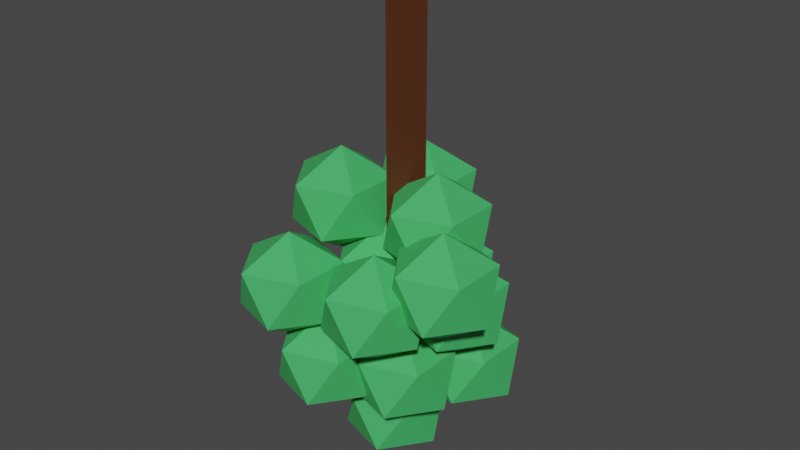 # Source: GreenGrape.blend  (saved by Blender 3.6.13; exported with 4.5.12 LTS)
import bpy
from mathutils import Matrix  # noqa: F401  (used for matrix-valued properties, if any)

bpy.ops.wm.read_factory_settings(use_empty=True)
scene = bpy.context.scene
scene.name = 'Scene'

# ---- collections
col_collection = bpy.data.collections.new('Collection'); scene.collection.children.link(col_collection)

# ---- materials (node trees are filled in below, after node groups)
mat_grape = bpy.data.materials.new('Grape')
mat_grape.use_transparent_shadow = False
mat_grape.diffuse_color = (0.0578, 0.4678, 0.1274, 1.0)
mat_stalk = bpy.data.materials.new('Stalk')
mat_stalk.alpha_threshold = 0.0
mat_stalk.use_transparent_shadow = False
mat_stalk.diffuse_color = (0.07227, 0.01938, 0.005182, 1.0)
mat_stalk.roughness = 0.5
mat_stalk.line_color = (0.0, 0.0, 0.0, 1.0)

# ---- material node trees
mat_grape.use_nodes = True; mat_grape.node_tree.nodes.clear()
_N = mat_grape.node_tree.nodes; _L = mat_grape.node_tree.links
n0 = _N.new('ShaderNodeBsdfPrincipled'); n0.name = 'Principled BSDF'; n0.location = (10, 300)
n0.distribution = 'GGX'
n0.subsurface_method = 'RANDOM_WALK_SKIN'
n0.inputs[0].default_value = (0.0578, 0.4678, 0.1274, 1.0)
n0.inputs[3].default_value = 1.45
n0.inputs[27].default_value = (0.0, 0.0, 0.0, 1.0)
n0.inputs[28].default_value = 1.0
n1 = _N.new('ShaderNodeOutputMaterial'); n1.name = 'Material Output'; n1.location = (300, 300)
_L.new(n0.outputs[0], n1.inputs[0])
n1.is_active_output = True
mat_stalk.use_nodes = True; mat_stalk.node_tree.nodes.clear()
_N = mat_stalk.node_tree.nodes; _L = mat_stalk.node_tree.links
n0 = _N.new('ShaderNodeOutputMaterial'); n0.name = 'Material Output'; n0.location = (300, 300)
n1 = _N.new('ShaderNodeBsdfPrincipled'); n1.name = 'Principled BSDF'; n1.location = (10, 300)
n1.distribution = 'GGX'
n1.subsurface_method = 'RANDOM_WALK_SKIN'
n1.inputs[0].default_value = (0.07323, 0.01941, 0.005214, 1.0)
n1.inputs[3].default_value = 1.45
n1.inputs[27].default_value = (0.0, 0.0, 0.0, 1.0)
n1.inputs[28].default_value = 1.0
_L.new(n1.outputs[0], n0.inputs[0])
n0.is_active_output = True

# ---- world
world_world = bpy.data.worlds.new('World'); scene.world = world_world
world_world.use_nodes = True; world_world.node_tree.nodes.clear()
_N = world_world.node_tree.nodes; _L = world_world.node_tree.links
n0 = _N.new('ShaderNodeOutputWorld'); n0.name = 'World Output'; n0.location = (300, 300)
n1 = _N.new('ShaderNodeBackground'); n1.name = 'Background'; n1.location = (10, 300)
n1.inputs[0].default_value = (0.05088, 0.05088, 0.05088, 1.0)
_L.new(n1.outputs[0], n0.inputs[0])
n0.is_active_output = True
world_world.color = (0.05088, 0.05088, 0.05088)
world_world.use_sun_shadow = False
world_world.sun_shadow_jitter_overblur = 0.0

# ---- meshes
me_icosphere_013 = bpy.data.meshes.new('Icosphere.013')
me_icosphere_013.from_pydata([(0.2828, -0.6769, -0.1028), (0.6338, -0.4219, -0.3614), (0.1487, -0.2642, -0.3614), (-0.1511, -0.6769, -0.3614), (0.1487, -1.09, -0.3614), (0.6338, -0.9319, -0.3614), (0.4168, -0.2642, -0.78), (-0.06827, -0.4219, -0.78), (-0.06827, -0.9319, -0.78), (0.4168, -1.09, -0.78), (0.7167, -0.6769, -0.78), (0.2828, -0.6769, -1.039), (0.0, -0.1939, 2.224), (0.0, -0.1939, -1.597), (0.1679, 0.09693, 2.224), (0.1679, 0.09693, -1.597), (-0.1679, 0.09693, 2.224), (-0.1679, 0.09693, -1.597), (0.0, -0.08729, -1.481), (0.351, 0.1678, -1.74), (-0.1341, 0.3254, -1.74), (-0.4339, -0.08729, -1.74), (-0.1341, -0.5, -1.74), (0.351, -0.3423, -1.74), (0.1341, 0.3254, -2.158), (-0.351, 0.1678, -2.158), (-0.351, -0.3423, -2.158), (0.1341, -0.5, -2.158), (0.4339, -0.08729, -2.158), (0.0, -0.08729, -2.417), (0.2962, -0.3318, -0.8624), (0.6472, -0.07675, -1.121), (0.1621, 0.08087, -1.121), (-0.1377, -0.3318, -1.121), (0.1621, -0.7445, -1.121), (0.6472, -0.5868, -1.121), (0.4303, 0.08087, -1.54), (-0.05484, -0.07675, -1.54), (-0.05484, -0.5868, -1.54), (0.4303, -0.7445, -1.54), (0.7301, -0.3318, -1.54), (0.2962, -0.3318, -1.798), (-0.3832, 0.0107, -0.8418), (-0.03216, 0.2657, -1.101), (-0.5173, 0.4234, -1.101), (-0.8171, 0.0107, -1.101), (-0.5173, -0.402, -1.101), (-0.03216, -0.2443, -1.101), (-0.2491, 0.4234, -1.519), (-0.7342, 0.2657, -1.519), (-0.7342, -0.2443, -1.519), (-0.2491, -0.402, -1.519), (0.05071, 0.0107, -1.519), (-0.3832, 0.0107, -1.778), (0.07094, 0.4779, -0.348), (0.422, 0.733, -0.6067), (-0.06314, 0.8906, -0.6067), (-0.363, 0.4779, -0.6067), (-0.06314, 0.06527, -0.6067), (0.422, 0.2229, -0.6067), (0.205, 0.8906, -1.025), (-0.2801, 0.733, -1.025), (-0.2801, 0.2229, -1.025), (0.205, 0.06527, -1.025), (0.5049, 0.4779, -1.025), (0.07094, 0.4779, -1.284), (0.4566, 0.3674, -1.029), (0.8077, 0.6224, -1.288), (0.3226, 0.78, -1.288), (0.02273, 0.3674, -1.288), (0.3226, -0.04531, -1.288), (0.8077, 0.1123, -1.288), (0.5907, 0.78, -1.706), (0.1056, 0.6224, -1.706), (0.1056, 0.1123, -1.706), (0.5907, -0.04531, -1.706), (0.8905, 0.3674, -1.706), (0.4566, 0.3674, -1.965), (0.5532, 0.01962, -0.2842), (0.9042, 0.2747, -0.5428), (0.4191, 0.4323, -0.5428), (0.1193, 0.01962, -0.5428), (0.4191, -0.393, -0.5428), (0.9042, -0.2354, -0.5428), (0.6873, 0.4323, -0.9614), (0.2021, 0.2747, -0.9614), (0.2021, -0.2354, -0.9614), (0.6873, -0.393, -0.9614), (0.9871, 0.01962, -0.9614), (0.5532, 0.01962, -1.22), (-0.1084, -0.09703, -0.1667), (0.2426, 0.158, -0.4253), (-0.2425, 0.3156, -0.4253), (-0.5423, -0.09703, -0.4253), (-0.2425, -0.5097, -0.4253), (0.2426, -0.3521, -0.4253), (0.02567, 0.3156, -0.8439), (-0.4594, 0.158, -0.8439), (-0.4594, -0.3521, -0.8439), (0.02567, -0.5097, -0.8439), (0.3255, -0.09703, -0.8439), (-0.1084, -0.09703, -1.103), (0.3921, -0.0352, 0.3974), (0.7432, 0.2198, 0.1387), (0.258, 0.3775, 0.1387), (-0.04179, -0.0352, 0.1387), (0.258, -0.4479, 0.1387), (0.7432, -0.2902, 0.1387), (0.5262, 0.3775, -0.2798), (0.04108, 0.2198, -0.2798), (0.04108, -0.2902, -0.2798), (0.5262, -0.4479, -0.2798), (0.826, -0.0352, -0.2798), (0.3921, -0.0352, -0.5385), (-0.4852, -0.1855, 0.4444), (-0.1342, 0.06955, 0.1857), (-0.6193, 0.2272, 0.1857), (-0.9191, -0.1855, 0.1857), (-0.6193, -0.5982, 0.1857), (-0.1342, -0.4405, 0.1857), (-0.3511, 0.2272, -0.2328), (-0.8362, 0.06955, -0.2328), (-0.8362, -0.4405, -0.2328), (-0.3511, -0.5982, -0.2328), (-0.05129, -0.1855, -0.2328), (-0.4852, -0.1855, -0.4915), (-0.0849, 0.4053, 0.4113), (0.2661, 0.6603, 0.1526), (-0.219, 0.818, 0.1526), (-0.5188, 0.4053, 0.1526), (-0.219, -0.007372, 0.1526), (0.2661, 0.1503, 0.1526), (0.04918, 0.818, -0.2659), (-0.4359, 0.6603, -0.2659), (-0.4359, 0.1503, -0.2659), (0.04918, -0.007372, -0.2659), (0.349, 0.4053, -0.2659), (-0.0849, 0.4053, -0.5246), (0.7362, -0.3964, 0.1284), (1.087, -0.1413, -0.1303), (0.6022, 0.01629, -0.1303), (0.3023, -0.3964, -0.1303), (0.6022, -0.809, -0.1303), (1.087, -0.6514, -0.1303), (0.8703, 0.01629, -0.5488), (0.3852, -0.1413, -0.5488), (0.3852, -0.6514, -0.5488), (0.8703, -0.809, -0.5488), (1.17, -0.3964, -0.5488), (0.7362, -0.3964, -0.8075), (-0.2405, -0.6667, -0.7911), (0.1106, -0.4117, -1.05), (-0.3746, -0.2541, -1.05), (-0.6744, -0.6667, -1.05), (-0.3746, -1.079, -1.05), (0.1106, -0.9218, -1.05), (-0.1064, -0.2541, -1.468), (-0.5915, -0.4117, -1.468), (-0.5915, -0.9218, -1.468), (-0.1064, -1.079, -1.468), (0.1934, -0.6667, -1.468), (-0.2405, -0.6667, -1.727), (-0.4972, -0.8148, -0.1028), (-0.1462, -0.5598, -0.3614), (-0.6313, -0.4021, -0.3614), (-0.9311, -0.8148, -0.3614), (-0.6313, -1.227, -0.3614), (-0.1462, -1.07, -0.3614), (-0.3631, -0.4021, -0.78), (-0.8482, -0.5598, -0.78), (-0.8482, -1.07, -0.78), (-0.3631, -1.227, -0.78), (-0.06328, -0.8148, -0.78), (-0.4972, -0.8148, -1.039)], [], [(0, 1, 2), (1, 0, 5), (0, 2, 3), (0, 3, 4), (0, 4, 5), (1, 5, 10), (2, 1, 6), (3, 2, 7), (4, 3, 8), (5, 4, 9), (1, 10, 6), (2, 6, 7), (3, 7, 8), (4, 8, 9), (5, 9, 10), (6, 10, 11), (7, 6, 11), (8, 7, 11), (9, 8, 11), (10, 9, 11), (12, 13, 15, 14), (14, 15, 17, 16), (15, 13, 17), (16, 17, 13, 12), (12, 14, 16), (18, 19, 20), (19, 18, 23), (18, 20, 21), (18, 21, 22), (18, 22, 23), (19, 23, 28), (20, 19, 24), (21, 20, 25), (22, 21, 26), (23, 22, 27), (19, 28, 24), (20, 24, 25), (21, 25, 26), (22, 26, 27), (23, 27, 28), (24, 28, 29), (25, 24, 29), (26, 25, 29), (27, 26, 29), (28, 27, 29), (30, 31, 32), (31, 30, 35), (30, 32, 33), (30, 33, 34), (30, 34, 35), (31, 35, 40), (32, 31, 36), (33, 32, 37), (34, 33, 38), (35, 34, 39), (31, 40, 36), (32, 36, 37), (33, 37, 38), (34, 38, 39), (35, 39, 40), (36, 40, 41), (37, 36, 41), (38, 37, 41), (39, 38, 41), (40, 39, 41), (42, 43, 44), (43, 42, 47), (42, 44, 45), (42, 45, 46), (42, 46, 47), (43, 47, 52), (44, 43, 48), (45, 44, 49), (46, 45, 50), (47, 46, 51), (43, 52, 48), (44, 48, 49), (45, 49, 50), (46, 50, 51), (47, 51, 52), (48, 52, 53), (49, 48, 53), (50, 49, 53), (51, 50, 53), (52, 51, 53), (54, 55, 56), (55, 54, 59), (54, 56, 57), (54, 57, 58), (54, 58, 59), (55, 59, 64), (56, 55, 60), (57, 56, 61), (58, 57, 62), (59, 58, 63), (55, 64, 60), (56, 60, 61), (57, 61, 62), (58, 62, 63), (59, 63, 64), (60, 64, 65), (61, 60, 65), (62, 61, 65), (63, 62, 65), (64, 63, 65), (66, 67, 68), (67, 66, 71), (66, 68, 69), (66, 69, 70), (66, 70, 71), (67, 71, 76), (68, 67, 72), (69, 68, 73), (70, 69, 74), (71, 70, 75), (67, 76, 72), (68, 72, 73), (69, 73, 74), (70, 74, 75), (71, 75, 76), (72, 76, 77), (73, 72, 77), (74, 73, 77), (75, 74, 77), (76, 75, 77), (78, 79, 80), (79, 78, 83), (78, 80, 81), (78, 81, 82), (78, 82, 83), (79, 83, 88), (80, 79, 84), (81, 80, 85), (82, 81, 86), (83, 82, 87), (79, 88, 84), (80, 84, 85), (81, 85, 86), (82, 86, 87), (83, 87, 88), (84, 88, 89), (85, 84, 89), (86, 85, 89), (87, 86, 89), (88, 87, 89), (90, 91, 92), (91, 90, 95), (90, 92, 93), (90, 93, 94), (90, 94, 95), (91, 95, 100), (92, 91, 96), (93, 92, 97), (94, 93, 98), (95, 94, 99), (91, 100, 96), (92, 96, 97), (93, 97, 98), (94, 98, 99), (95, 99, 100), (96, 100, 101), (97, 96, 101), (98, 97, 101), (99, 98, 101), (100, 99, 101), (102, 103, 104), (103, 102, 107), (102, 104, 105), (102, 105, 106), (102, 106, 107), (103, 107, 112), (104, 103, 108), (105, 104, 109), (106, 105, 110), (107, 106, 111), (103, 112, 108), (104, 108, 109), (105, 109, 110), (106, 110, 111), (107, 111, 112), (108, 112, 113), (109, 108, 113), (110, 109, 113), (111, 110, 113), (112, 111, 113), (114, 115, 116), (115, 114, 119), (114, 116, 117), (114, 117, 118), (114, 118, 119), (115, 119, 124), (116, 115, 120), (117, 116, 121), (118, 117, 122), (119, 118, 123), (115, 124, 120), (116, 120, 121), (117, 121, 122), (118, 122, 123), (119, 123, 124), (120, 124, 125), (121, 120, 125), (122, 121, 125), (123, 122, 125), (124, 123, 125), (126, 127, 128), (127, 126, 131), (126, 128, 129), (126, 129, 130), (126, 130, 131), (127, 131, 136), (128, 127, 132), (129, 128, 133), (130, 129, 134), (131, 130, 135), (127, 136, 132), (128, 132, 133), (129, 133, 134), (130, 134, 135), (131, 135, 136), (132, 136, 137), (133, 132, 137), (134, 133, 137), (135, 134, 137), (136, 135, 137), (138, 139, 140), (139, 138, 143), (138, 140, 141), (138, 141, 142), (138, 142, 143), (139, 143, 148), (140, 139, 144), (141, 140, 145), (142, 141, 146), (143, 142, 147), (139, 148, 144), (140, 144, 145), (141, 145, 146), (142, 146, 147), (143, 147, 148), (144, 148, 149), (145, 144, 149), (146, 145, 149), (147, 146, 149), (148, 147, 149), (150, 151, 152), (151, 150, 155), (150, 152, 153), (150, 153, 154), (150, 154, 155), (151, 155, 160), (152, 151, 156), (153, 152, 157), (154, 153, 158), (155, 154, 159), (151, 160, 156), (152, 156, 157), (153, 157, 158), (154, 158, 159), (155, 159, 160), (156, 160, 161), (157, 156, 161), (158, 157, 161), (159, 158, 161), (160, 159, 161), (162, 163, 164), (163, 162, 167), (162, 164, 165), (162, 165, 166), (162, 166, 167), (163, 167, 172), (164, 163, 168), (165, 164, 169), (166, 165, 170), (167, 166, 171), (163, 172, 168), (164, 168, 169), (165, 169, 170), (166, 170, 171), (167, 171, 172), (168, 172, 173), (169, 168, 173), (170, 169, 173), (171, 170, 173), (172, 171, 173)])
me_icosphere_013.polygons.foreach_set('material_index', [0, 0, 0, 0, 0, 0, 0, 0, 0, 0, 0, 0, 0, 0, 0, 0, 0, 0, 0, 0, 1, 1, 1, 1, 1, 0, 0, 0, 0, 0, 0, 0, 0, 0, 0, 0, 0, 0, 0, 0, 0, 0, 0, 0, 0, 0, 0, 0, 0, 0, 0, 0, 0, 0, 0, 0, 0, 0, 0, 0, 0, 0, 0, 0, 0, 0, 0, 0, 0, 0, 0, 0, 0, 0, 0, 0, 0, 0, 0, 0, 0, 0, 0, 0, 0, 0, 0, 0, 0, 0, 0, 0, 0, 0, 0, 0, 0, 0, 0, 0, 0, 0, 0, 0, 0, 0, 0, 0, 0, 0, 0, 0, 0, 0, 0, 0, 0, 0, 0, 0, 0, 0, 0, 0, 0, 0, 0, 0, 0, 0, 0, 0, 0, 0, 0, 0, 0, 0, 0, 0, 0, 0, 0, 0, 0, 0, 0, 0, 0, 0, 0, 0, 0, 0, 0, 0, 0, 0, 0, 0, 0, 0, 0, 0, 0, 0, 0, 0, 0, 0, 0, 0, 0, 0, 0, 0, 0, 0, 0, 0, 0, 0, 0, 0, 0, 0, 0, 0, 0, 0, 0, 0, 0, 0, 0, 0, 0, 0, 0, 0, 0, 0, 0, 0, 0, 0, 0, 0, 0, 0, 0, 0, 0, 0, 0, 0, 0, 0, 0, 0, 0, 0, 0, 0, 0, 0, 0, 0, 0, 0, 0, 0, 0, 0, 0, 0, 0, 0, 0, 0, 0, 0, 0, 0, 0, 0, 0, 0, 0, 0, 0, 0, 0, 0, 0, 0, 0, 0, 0, 0, 0, 0, 0, 0, 0, 0, 0, 0, 0, 0, 0, 0, 0, 0, 0, 0, 0, 0, 0, 0, 0, 0, 0, 0, 0])
_uv = me_icosphere_013.uv_layers.new(name='UVMap')
_uv.uv.foreach_set('vector', [0.194, 0.06076, 0.2137, 0.1215, 0.1423, 0.09832, 0.2137, 0.1215, 0.194, 0.06076, 0.2579, 0.06077, 0.194, 0.06076, 0.1423, 0.09832, 0.1423, 0.02321, 0.194, 0.06076, 0.1423, 0.02321, 0.2137, -6.874e-09, 0.194, 0.06076, 0.2137, -6.874e-09, 0.2579, 0.06077, 0.806, 0.3864, 0.806, 0.4614, 0.7431, 0.4239, 0.2668, 0.7733, 0.2668, 0.8448, 0.2052, 0.8128, 0.2668, 0.7292, 0.2668, 0.7733, 0.2052, 0.7414, 0.2694, 0.6306, 0.2693, 0.7057, 0.2065, 0.6681, 0.6803, 0.9257, 0.7448, 0.9642, 0.6803, 0.9989, 0.806, 0.3864, 0.7431, 0.4239, 0.7512, 0.3646, 0.2668, 0.7733, 0.2052, 0.8128, 0.2052, 0.7414, 0.2693, 0.7057, 0.2144, 0.7292, 0.2065, 0.6681, 0.2694, 0.6306, 0.2065, 0.6681, 0.2146, 0.6077, 0.806, 0.4614, 0.7512, 0.4861, 0.7431, 0.4239, 0.1998, 0.6077, 0.1423, 0.5844, 0.2065, 0.5469, 0.8142, 0.8555, 0.8739, 0.8387, 0.8739, 0.8999, 0.806, 0.9302, 0.8142, 0.8555, 0.8739, 0.8999, 0.1423, 0.5093, 0.1998, 0.4861, 0.2065, 0.5469, 0.1423, 0.5844, 0.1423, 0.5093, 0.2065, 0.5469, 0.09308, 0.0, 0.09308, 0.5533, 0.04944, 0.5575, 0.04944, 0.004253, 0.04944, 0.0, 0.04944, 0.5628, 0.0, 0.5628, 0.0, 0.0, 6.475e-09, 0.655, 0.0199, 0.6122, 0.0398, 0.655, 0.1423, 0.0, 0.1423, 0.5534, 0.09308, 0.5543, 0.09308, 0.000875, 0.04282, 0.5875, -1.527e-09, 0.6122, 6.343e-10, 0.5628, 0.3096, 0.06077, 0.3735, 0.06076, 0.3293, 0.1215, 0.3735, 0.06076, 0.3096, 0.06077, 0.3293, 4.425e-09, 0.3096, 0.06077, 0.3293, 0.1215, 0.2579, 0.09832, 0.3096, 0.06077, 0.2579, 0.09832, 0.2579, 0.02321, 0.3096, 0.06077, 0.2579, 0.02321, 0.3293, 4.425e-09, 0.806, 0.5079, 0.806, 0.5829, 0.7431, 0.5454, 0.806, 0.679, 0.806, 0.6076, 0.8676, 0.6395, 0.806, 0.7232, 0.806, 0.679, 0.8676, 0.711, 0.6803, 0.266, 0.6802, 0.3412, 0.6175, 0.3035, 0.8739, 0.9139, 0.9384, 0.9524, 0.8739, 0.9871, 0.806, 0.5079, 0.7431, 0.5454, 0.7512, 0.4861, 0.806, 0.679, 0.8676, 0.6395, 0.8676, 0.711, 0.6802, 0.3412, 0.6254, 0.3646, 0.6175, 0.3035, 0.6803, 0.266, 0.6175, 0.3035, 0.6255, 0.2431, 0.806, 0.5829, 0.7512, 0.6076, 0.7431, 0.5454, 0.3924, 0.6077, 0.3349, 0.5844, 0.3991, 0.5469, 0.8759, 0.2598, 0.9356, 0.2431, 0.9356, 0.3042, 0.8676, 0.3345, 0.8759, 0.2598, 0.9356, 0.3042, 0.3349, 0.5093, 0.3924, 0.4861, 0.3991, 0.5469, 0.3349, 0.5844, 0.3349, 0.5093, 0.3991, 0.5469, 0.4251, 0.3038, 0.489, 0.3038, 0.4449, 0.3646, 0.489, 0.3038, 0.4251, 0.3038, 0.4449, 0.2431, 0.4251, 0.3038, 0.4449, 0.3646, 0.3735, 0.3414, 0.4251, 0.3038, 0.3735, 0.3414, 0.3735, 0.2663, 0.4251, 0.3038, 0.3735, 0.2663, 0.4449, 0.2431, 0.7945, 0.02176, 0.7945, 0.09683, 0.7317, 0.05927, 0.806, 0.436, 0.806, 0.3646, 0.8676, 0.3965, 0.806, 0.4802, 0.806, 0.436, 0.8676, 0.468, 0.6803, 0.6306, 0.6802, 0.7057, 0.6175, 0.6681, 0.9241, 0.1502, 0.9886, 0.1888, 0.9241, 0.2234, 0.7945, 0.02176, 0.7317, 0.05927, 0.7398, -9.608e-10, 0.806, 0.436, 0.8676, 0.3965, 0.8676, 0.468, 0.6802, 0.7057, 0.6254, 0.7292, 0.6175, 0.6681, 0.6803, 0.6306, 0.6175, 0.6681, 0.6255, 0.6076, 0.7945, 0.09683, 0.7398, 0.1215, 0.7317, 0.05927, 0.6108, 0.6077, 0.5532, 0.5844, 0.6175, 0.5469, 0.4172, 0.8615, 0.4769, 0.8448, 0.4769, 0.9059, 0.409, 0.9362, 0.4172, 0.8615, 0.4769, 0.9059, 0.5532, 0.5093, 0.6108, 0.4861, 0.6175, 0.5469, 0.5532, 0.5844, 0.5532, 0.5093, 0.6175, 0.5469, 0.3096, 0.1823, 0.3735, 0.1823, 0.3293, 0.2431, 0.3735, 0.1823, 0.3096, 0.1823, 0.3293, 0.1215, 0.3096, 0.1823, 0.3293, 0.2431, 0.2579, 0.2199, 0.3096, 0.1823, 0.2579, 0.2199, 0.2579, 0.1447, 0.3096, 0.1823, 0.2579, 0.1447, 0.3293, 0.1215, 0.7945, 0.1433, 0.7945, 0.2184, 0.7317, 0.1808, 0.331, 0.8006, 0.331, 0.7292, 0.3926, 0.7611, 0.331, 0.8448, 0.331, 0.8006, 0.3926, 0.8326, 0.2052, 0.6306, 0.2051, 0.7057, 0.1423, 0.6681, 0.6803, 0.9257, 0.6803, 0.8506, 0.7431, 0.8881, 0.7945, 0.1433, 0.7317, 0.1808, 0.7398, 0.1215, 0.331, 0.8006, 0.3926, 0.7611, 0.3926, 0.8326, 0.2051, 0.7057, 0.1502, 0.7292, 0.1423, 0.6681, 0.2052, 0.6306, 0.1423, 0.6681, 0.1504, 0.6077, 0.7945, 0.2184, 0.7398, 0.243, 0.7317, 0.1808, 0.264, 0.6077, 0.2065, 0.5844, 0.2707, 0.5469, 0.8644, 0.01677, 0.9241, 4.759e-09, 0.9241, 0.06113, 0.8561, 0.09143, 0.8644, 0.01677, 0.9241, 0.06113, 0.2065, 0.5093, 0.264, 0.4861, 0.2707, 0.5469, 0.2065, 0.5844, 0.2065, 0.5093, 0.2707, 0.5469, 0.194, 0.3038, 0.2137, 0.3646, 0.1423, 0.3414, 0.2137, 0.3646, 0.194, 0.3038, 0.2579, 0.3038, 0.194, 0.3038, 0.1423, 0.3414, 0.1423, 0.2663, 0.194, 0.3038, 0.1423, 0.2663, 0.2137, 0.2431, 0.194, 0.3038, 0.2137, 0.2431, 0.2579, 0.3038, 0.7431, 0.3864, 0.7431, 0.4614, 0.6803, 0.4239, 0.04944, 0.8719, 0.04944, 0.8005, 0.1111, 0.8324, 0.04944, 0.9161, 0.04944, 0.8719, 0.1111, 0.9039, 0.7317, 0.02298, 0.7316, 0.09809, 0.6688, 0.06045, 0.8739, 0.9139, 0.8739, 0.8387, 0.9367, 0.8763, 0.7431, 0.3864, 0.6803, 0.4239, 0.6884, 0.3646, 0.04944, 0.8719, 0.1111, 0.8324, 0.1111, 0.9039, 0.7316, 0.09809, 0.6768, 0.1215, 0.6688, 0.06045, 0.7317, 0.02298, 0.6688, 0.06045, 0.6769, -1.13e-09, 0.7431, 0.4614, 0.6884, 0.4861, 0.6803, 0.4239, 0.5465, 0.3646, 0.489, 0.3414, 0.5532, 0.3038, 0.8758, 0.3814, 0.9355, 0.3646, 0.9355, 0.4257, 0.8676, 0.456, 0.8758, 0.3814, 0.9355, 0.4257, 0.489, 0.2663, 0.5465, 0.2431, 0.5532, 0.3038, 0.489, 0.3414, 0.489, 0.2663, 0.5532, 0.3038, 0.5407, 0.1823, 0.6046, 0.1823, 0.5605, 0.2431, 0.6046, 0.1823, 0.5407, 0.1823, 0.5605, 0.1215, 0.5407, 0.1823, 0.5605, 0.2431, 0.489, 0.2199, 0.5407, 0.1823, 0.489, 0.2199, 0.489, 0.1447, 0.5407, 0.1823, 0.489, 0.1447, 0.5605, 0.1215, 0.2051, 0.7509, 0.2051, 0.826, 0.1423, 0.7884, 0.806, 0.5576, 0.806, 0.4861, 0.8676, 0.5181, 0.806, 0.6017, 0.806, 0.5576, 0.8676, 0.5895, 0.5877, 0.6306, 0.5876, 0.7057, 0.5249, 0.6681, 0.9355, 0.3646, 1.0, 0.4031, 0.9355, 0.4378, 0.2051, 0.7509, 0.1423, 0.7884, 0.1504, 0.7292, 0.806, 0.5576, 0.8676, 0.5181, 0.8676, 0.5895, 0.5876, 0.7057, 0.5328, 0.7292, 0.5249, 0.6681, 0.5877, 0.6306, 0.5249, 0.6681, 0.533, 0.6077, 0.2051, 0.826, 0.1504, 0.8506, 0.1423, 0.7884, 0.107, 0.679, 0.04944, 0.6558, 0.1137, 0.6183, 0.5531, 0.8615, 0.6128, 0.8448, 0.6128, 0.9059, 0.5448, 0.9362, 0.5531, 0.8615, 0.6128, 0.9059, 0.04944, 0.5807, 0.107, 0.5575, 0.1137, 0.6183, 0.04944, 0.6558, 0.04944, 0.5807, 0.1137, 0.6183, 0.3096, 0.3038, 0.3293, 0.3646, 0.2579, 0.3414, 0.3293, 0.3646, 0.3096, 0.3038, 0.3735, 0.3038, 0.3096, 0.3038, 0.2579, 0.3414, 0.2579, 0.2663, 0.3096, 0.3038, 0.2579, 0.2663, 0.3293, 0.2431, 0.3096, 0.3038, 0.3293, 0.2431, 0.3735, 0.3038, 0.1123, 0.7008, 0.1123, 0.7759, 0.04944, 0.7383, 0.4608, 0.8006, 0.4608, 0.7292, 0.5224, 0.7611, 0.4608, 0.8448, 0.4608, 0.8006, 0.5224, 0.8326, 0.6803, 0.5091, 0.6802, 0.5842, 0.6175, 0.5466, 0.04944, 0.9161, 0.1139, 0.9546, 0.04944, 0.9893, 0.1123, 0.7008, 0.04944, 0.7383, 0.05753, 0.679, 0.4608, 0.8006, 0.5224, 0.7611, 0.5224, 0.8326, 0.6802, 0.5842, 0.6254, 0.6076, 0.6175, 0.5466, 0.6803, 0.5091, 0.6175, 0.5466, 0.6255, 0.4861, 0.1123, 0.7759, 0.05753, 0.8005, 0.04944, 0.7383, 0.4566, 0.6077, 0.3991, 0.5844, 0.4633, 0.5469, 0.2134, 0.8615, 0.2731, 0.8448, 0.2731, 0.9059, 0.2052, 0.9362, 0.2134, 0.8615, 0.2731, 0.9059, 0.3991, 0.5093, 0.4566, 0.4861, 0.4633, 0.5469, 0.3991, 0.5844, 0.3991, 0.5093, 0.4633, 0.5469, 0.194, 0.1823, 0.2579, 0.1823, 0.2137, 0.2431, 0.2579, 0.1823, 0.194, 0.1823, 0.2137, 0.1215, 0.194, 0.1823, 0.2137, 0.2431, 0.1423, 0.2199, 0.194, 0.1823, 0.1423, 0.2199, 0.1423, 0.1447, 0.194, 0.1823, 0.1423, 0.1447, 0.2137, 0.1215, 0.806, 0.6294, 0.806, 0.7045, 0.7431, 0.6669, 0.8676, 0.7673, 0.8676, 0.8387, 0.806, 0.8068, 0.8676, 0.7232, 0.8676, 0.7673, 0.806, 0.7354, 0.3336, 0.6306, 0.3335, 0.7057, 0.2707, 0.6681, 0.6158, 0.9257, 0.6803, 0.9643, 0.6158, 0.9989, 0.806, 0.6294, 0.7431, 0.6669, 0.7512, 0.6076, 0.8676, 0.7673, 0.806, 0.8068, 0.806, 0.7354, 0.3335, 0.7057, 0.2786, 0.7292, 0.2707, 0.6681, 0.3336, 0.6306, 0.2707, 0.6681, 0.2788, 0.6077, 0.806, 0.7045, 0.7512, 0.7291, 0.7431, 0.6669, 0.5465, 0.6077, 0.489, 0.5844, 0.5532, 0.5469, 0.2813, 0.8615, 0.341, 0.8448, 0.341, 0.9059, 0.2731, 0.9362, 0.2813, 0.8615, 0.341, 0.9059, 0.489, 0.5093, 0.5465, 0.4861, 0.5532, 0.5469, 0.489, 0.5844, 0.489, 0.5093, 0.5532, 0.5469, 0.5407, 0.06077, 0.6046, 0.06076, 0.5605, 0.1215, 0.6046, 0.06076, 0.5407, 0.06077, 0.5605, 7.798e-09, 0.5407, 0.06077, 0.5605, 0.1215, 0.489, 0.09832, 0.5407, 0.06077, 0.489, 0.09832, 0.489, 0.02321, 0.5407, 0.06077, 0.489, 0.02321, 0.5605, 7.798e-09, 0.6803, 0.7509, 0.6803, 0.826, 0.6175, 0.7884, 0.5249, 0.8006, 0.5249, 0.7292, 0.5865, 0.7611, 0.5249, 0.8448, 0.5249, 0.8006, 0.5865, 0.8326, 0.462, 0.6306, 0.4619, 0.7057, 0.3991, 0.6681, 0.9241, 0.07511, 0.9241, -1.995e-09, 0.9869, 0.03755, 0.6803, 0.7509, 0.6175, 0.7884, 0.6255, 0.7292, 0.5249, 0.8006, 0.5865, 0.7611, 0.5865, 0.8326, 0.4619, 0.7057, 0.4071, 0.7292, 0.3991, 0.6681, 0.462, 0.6306, 0.3991, 0.6681, 0.4072, 0.6077, 0.6803, 0.826, 0.6255, 0.8506, 0.6175, 0.7884, 0.6108, 0.4861, 0.5532, 0.4629, 0.6175, 0.4254, 0.4851, 0.8615, 0.5448, 0.8448, 0.5448, 0.9059, 0.4769, 0.9362, 0.4851, 0.8615, 0.5448, 0.9059, 0.5532, 0.3878, 0.6108, 0.3646, 0.6175, 0.4254, 0.5532, 0.4629, 0.5532, 0.3878, 0.6175, 0.4254, 0.194, 0.4254, 0.2579, 0.4254, 0.2137, 0.4861, 0.2579, 0.4254, 0.194, 0.4254, 0.2137, 0.3646, 0.194, 0.4254, 0.2137, 0.4861, 0.1423, 0.4629, 0.194, 0.4254, 0.1423, 0.4629, 0.1423, 0.3878, 0.194, 0.4254, 0.1423, 0.3878, 0.2137, 0.3646, 0.7431, 0.7509, 0.7431, 0.8259, 0.6803, 0.7884, 0.7945, 0.193, 0.7945, 0.1215, 0.8561, 0.1535, 0.7945, 0.2371, 0.7945, 0.193, 0.8561, 0.2249, 0.6803, 0.3876, 0.6802, 0.4627, 0.6175, 0.425, 0.9355, 0.4378, 1.0, 0.4763, 0.9355, 0.511, 0.7431, 0.7509, 0.6803, 0.7884, 0.6884, 0.7291, 0.7945, 0.193, 0.8561, 0.1535, 0.8561, 0.2249, 0.6802, 0.4627, 0.6254, 0.4861, 0.6175, 0.425, 0.6803, 0.3876, 0.6175, 0.425, 0.6255, 0.3646, 0.7431, 0.8259, 0.6884, 0.8506, 0.6803, 0.7884, 0.6108, 0.3646, 0.5532, 0.3414, 0.6175, 0.3038, 0.3493, 0.8615, 0.409, 0.8448, 0.409, 0.9059, 0.341, 0.9362, 0.3493, 0.8615, 0.409, 0.9059, 0.5532, 0.2663, 0.6108, 0.2431, 0.6175, 0.3038, 0.5532, 0.3414, 0.5532, 0.2663, 0.6175, 0.3038, 0.4251, 0.1823, 0.4449, 0.2431, 0.3735, 0.2198, 0.4449, 0.2431, 0.4251, 0.1823, 0.489, 0.1823, 0.4251, 0.1823, 0.3735, 0.2198, 0.3735, 0.1447, 0.4251, 0.1823, 0.3735, 0.1447, 0.4449, 0.1215, 0.4251, 0.1823, 0.4449, 0.1215, 0.489, 0.1823, 0.7431, 0.6294, 0.7431, 0.7045, 0.6803, 0.6669, 0.806, 0.3145, 0.806, 0.2431, 0.8676, 0.275, 0.806, 0.3586, 0.806, 0.3145, 0.8676, 0.3464, 0.5249, 0.6306, 0.5248, 0.7057, 0.462, 0.6681, 0.1406, 0.9257, 0.2051, 0.9643, 0.1406, 0.9989, 0.7431, 0.6294, 0.6803, 0.6669, 0.6884, 0.6076, 0.806, 0.3145, 0.8676, 0.275, 0.8676, 0.3464, 0.5248, 0.7057, 0.4699, 0.7292, 0.462, 0.6681, 0.5249, 0.6306, 0.462, 0.6681, 0.4701, 0.6077, 0.7431, 0.7045, 0.6884, 0.7291, 0.6803, 0.6669, 0.5465, 0.4861, 0.489, 0.4629, 0.5532, 0.4254, 0.8644, 0.1383, 0.9241, 0.1215, 0.9241, 0.1827, 0.8561, 0.213, 0.8644, 0.1383, 0.9241, 0.1827, 0.489, 0.3878, 0.5465, 0.3646, 0.5532, 0.4254, 0.489, 0.4629, 0.489, 0.3878, 0.5532, 0.4254, 0.3096, 0.4254, 0.3293, 0.4861, 0.2579, 0.4629, 0.3293, 0.4861, 0.3096, 0.4254, 0.3735, 0.4254, 0.3096, 0.4254, 0.2579, 0.4629, 0.2579, 0.3878, 0.3096, 0.4254, 0.2579, 0.3878, 0.3293, 0.3646, 0.3096, 0.4254, 0.3293, 0.3646, 0.3735, 0.4254, 0.7431, 0.5079, 0.7431, 0.5829, 0.6803, 0.5454, 0.2694, 0.8006, 0.2694, 0.7292, 0.331, 0.7611, 0.2694, 0.8448, 0.2694, 0.8006, 0.331, 0.8326, 0.7432, 0.266, 0.7431, 0.3412, 0.6803, 0.3035, 0.6175, 0.9257, 0.6175, 0.8506, 0.6803, 0.8882, 0.7431, 0.5079, 0.6803, 0.5454, 0.6884, 0.4861, 0.2694, 0.8006, 0.331, 0.7611, 0.331, 0.8326, 0.7431, 0.3412, 0.6883, 0.3646, 0.6803, 0.3035, 0.7432, 0.266, 0.6803, 0.3035, 0.6884, 0.2431, 0.7431, 0.5829, 0.6884, 0.6076, 0.6803, 0.5454, 0.3282, 0.6077, 0.2707, 0.5844, 0.3349, 0.5469, 0.8758, 0.7158, 0.9355, 0.699, 0.9355, 0.7601, 0.8676, 0.7904, 0.8758, 0.7158, 0.9355, 0.7601, 0.2707, 0.5093, 0.3282, 0.4861, 0.3349, 0.5469, 0.2707, 0.5844, 0.2707, 0.5093, 0.3349, 0.5469, 0.4251, 0.4254, 0.489, 0.4254, 0.4449, 0.4861, 0.489, 0.4254, 0.4251, 0.4254, 0.4449, 0.3646, 0.4251, 0.4254, 0.4449, 0.4861, 0.3735, 0.4629, 0.4251, 0.4254, 0.3735, 0.4629, 0.3735, 0.3878, 0.4251, 0.4254, 0.3735, 0.3878, 0.4449, 0.3646, 0.806, 0.7509, 0.806, 0.8259, 0.7431, 0.7884, 0.4608, 0.7733, 0.4608, 0.8448, 0.3991, 0.8128, 0.4608, 0.7292, 0.4608, 0.7733, 0.3991, 0.7414, 0.7317, 0.1445, 0.7316, 0.2196, 0.6688, 0.182, 0.1423, 0.9257, 0.1423, 0.8506, 0.2051, 0.8882, 0.806, 0.7509, 0.7431, 0.7884, 0.7512, 0.7291, 0.4608, 0.7733, 0.3991, 0.8128, 0.3991, 0.7414, 0.7316, 0.2196, 0.6768, 0.2431, 0.6688, 0.182, 0.7317, 0.1445, 0.6688, 0.182, 0.6769, 0.1215, 0.806, 0.8259, 0.7512, 0.8506, 0.7431, 0.7884, 0.6621, 0.1215, 0.6046, 0.09832, 0.6688, 0.06077, 0.8758, 0.4728, 0.9355, 0.456, 0.9355, 0.5171, 0.8676, 0.5474, 0.8758, 0.4728, 0.9355, 0.5171, 0.6046, 0.02321, 0.6621, -1.139e-08, 0.6688, 0.06077, 0.6046, 0.09832, 0.6046, 0.02321, 0.6688, 0.06077, 0.4251, 0.06076, 0.4449, 0.1215, 0.3735, 0.09832, 0.4449, 0.1215, 0.4251, 0.06076, 0.489, 0.06077, 0.4251, 0.06076, 0.3735, 0.09832, 0.3735, 0.02321, 0.4251, 0.06076, 0.3735, 0.02321, 0.4449, -2.477e-08, 0.4251, 0.06076, 0.4449, -2.477e-08, 0.489, 0.06077, 0.806, 0.2648, 0.806, 0.3399, 0.7432, 0.3023, 0.7945, 0.07143, 0.7945, -1.817e-09, 0.8561, 0.03195, 0.7945, 0.1156, 0.7945, 0.07143, 0.8561, 0.1034, 0.3978, 0.6306, 0.3977, 0.7057, 0.3349, 0.6681, 0.9241, 0.1502, 0.9241, 0.07511, 0.9869, 0.1127, 0.806, 0.2648, 0.7432, 0.3023, 0.7513, 0.2431, 0.7945, 0.07143, 0.8561, 0.03195, 0.8561, 0.1034, 0.3977, 0.7057, 0.3429, 0.7292, 0.3349, 0.6681, 0.3978, 0.6306, 0.3349, 0.6681, 0.343, 0.6077, 0.806, 0.3399, 0.7513, 0.3645, 0.7432, 0.3023, 0.6621, 0.2431, 0.6046, 0.2199, 0.6688, 0.1823, 0.8758, 0.6244, 0.9355, 0.6076, 0.9355, 0.6687, 0.8676, 0.699, 0.8758, 0.6244, 0.9355, 0.6687, 0.6046, 0.1447, 0.6621, 0.1215, 0.6688, 0.1823, 0.6046, 0.2199, 0.6046, 0.1447, 0.6688, 0.1823])
me_icosphere_013.materials.append(mat_grape)
me_icosphere_013.materials.append(mat_stalk)
me_icosphere_013.update()

# ---- objects
ob_icosphere_013 = bpy.data.objects.new('Icosphere.013', me_icosphere_013)

# ---- transforms, parenting, visibility, modifiers, constraints
ob_icosphere_013.location = (0.0, 0.0, 0.0)

# ---- collection membership
col_collection.objects.link(ob_icosphere_013)

# ---- scene / render settings (as saved in the file)
scene.frame_start = 1; scene.frame_end = 250; scene.frame_set(1)
scene.render.engine = 'BLENDER_EEVEE_NEXT'
scene.cycles.sampling_pattern = 'TABULATED_SOBOL'
scene.view_settings.view_transform = 'Filmic'
bpy.context.view_layer.update()

# ---- added for rendering (the .blend has no active camera and no usable light): camera, sun
cam_auto = bpy.data.cameras.new('AutoCamera')
cam_auto.lens = 50.0
cam_auto.sensor_width = 36.0
cam_auto.clip_end = 1000.0
ob_auto_camera = bpy.data.objects.new('AutoCamera', cam_auto)
scene.collection.objects.link(ob_auto_camera)
ob_auto_camera.location = (5.22439, -6.29427, 3.98775)
ob_auto_camera.rotation_euler = (1.09748, -7.21219e-08, 0.694738)
scene.camera = ob_auto_camera
light_auto_sun = bpy.data.lights.new('AutoSun', 'SUN')
light_auto_sun.energy = 3.0
light_auto_sun.angle = 0.0523599
ob_auto_sun = bpy.data.objects.new('AutoSun', light_auto_sun)
scene.collection.objects.link(ob_auto_sun)
ob_auto_sun.rotation_euler = (0.872665, 0.174533, 0.523599)
bpy.context.view_layer.update()
